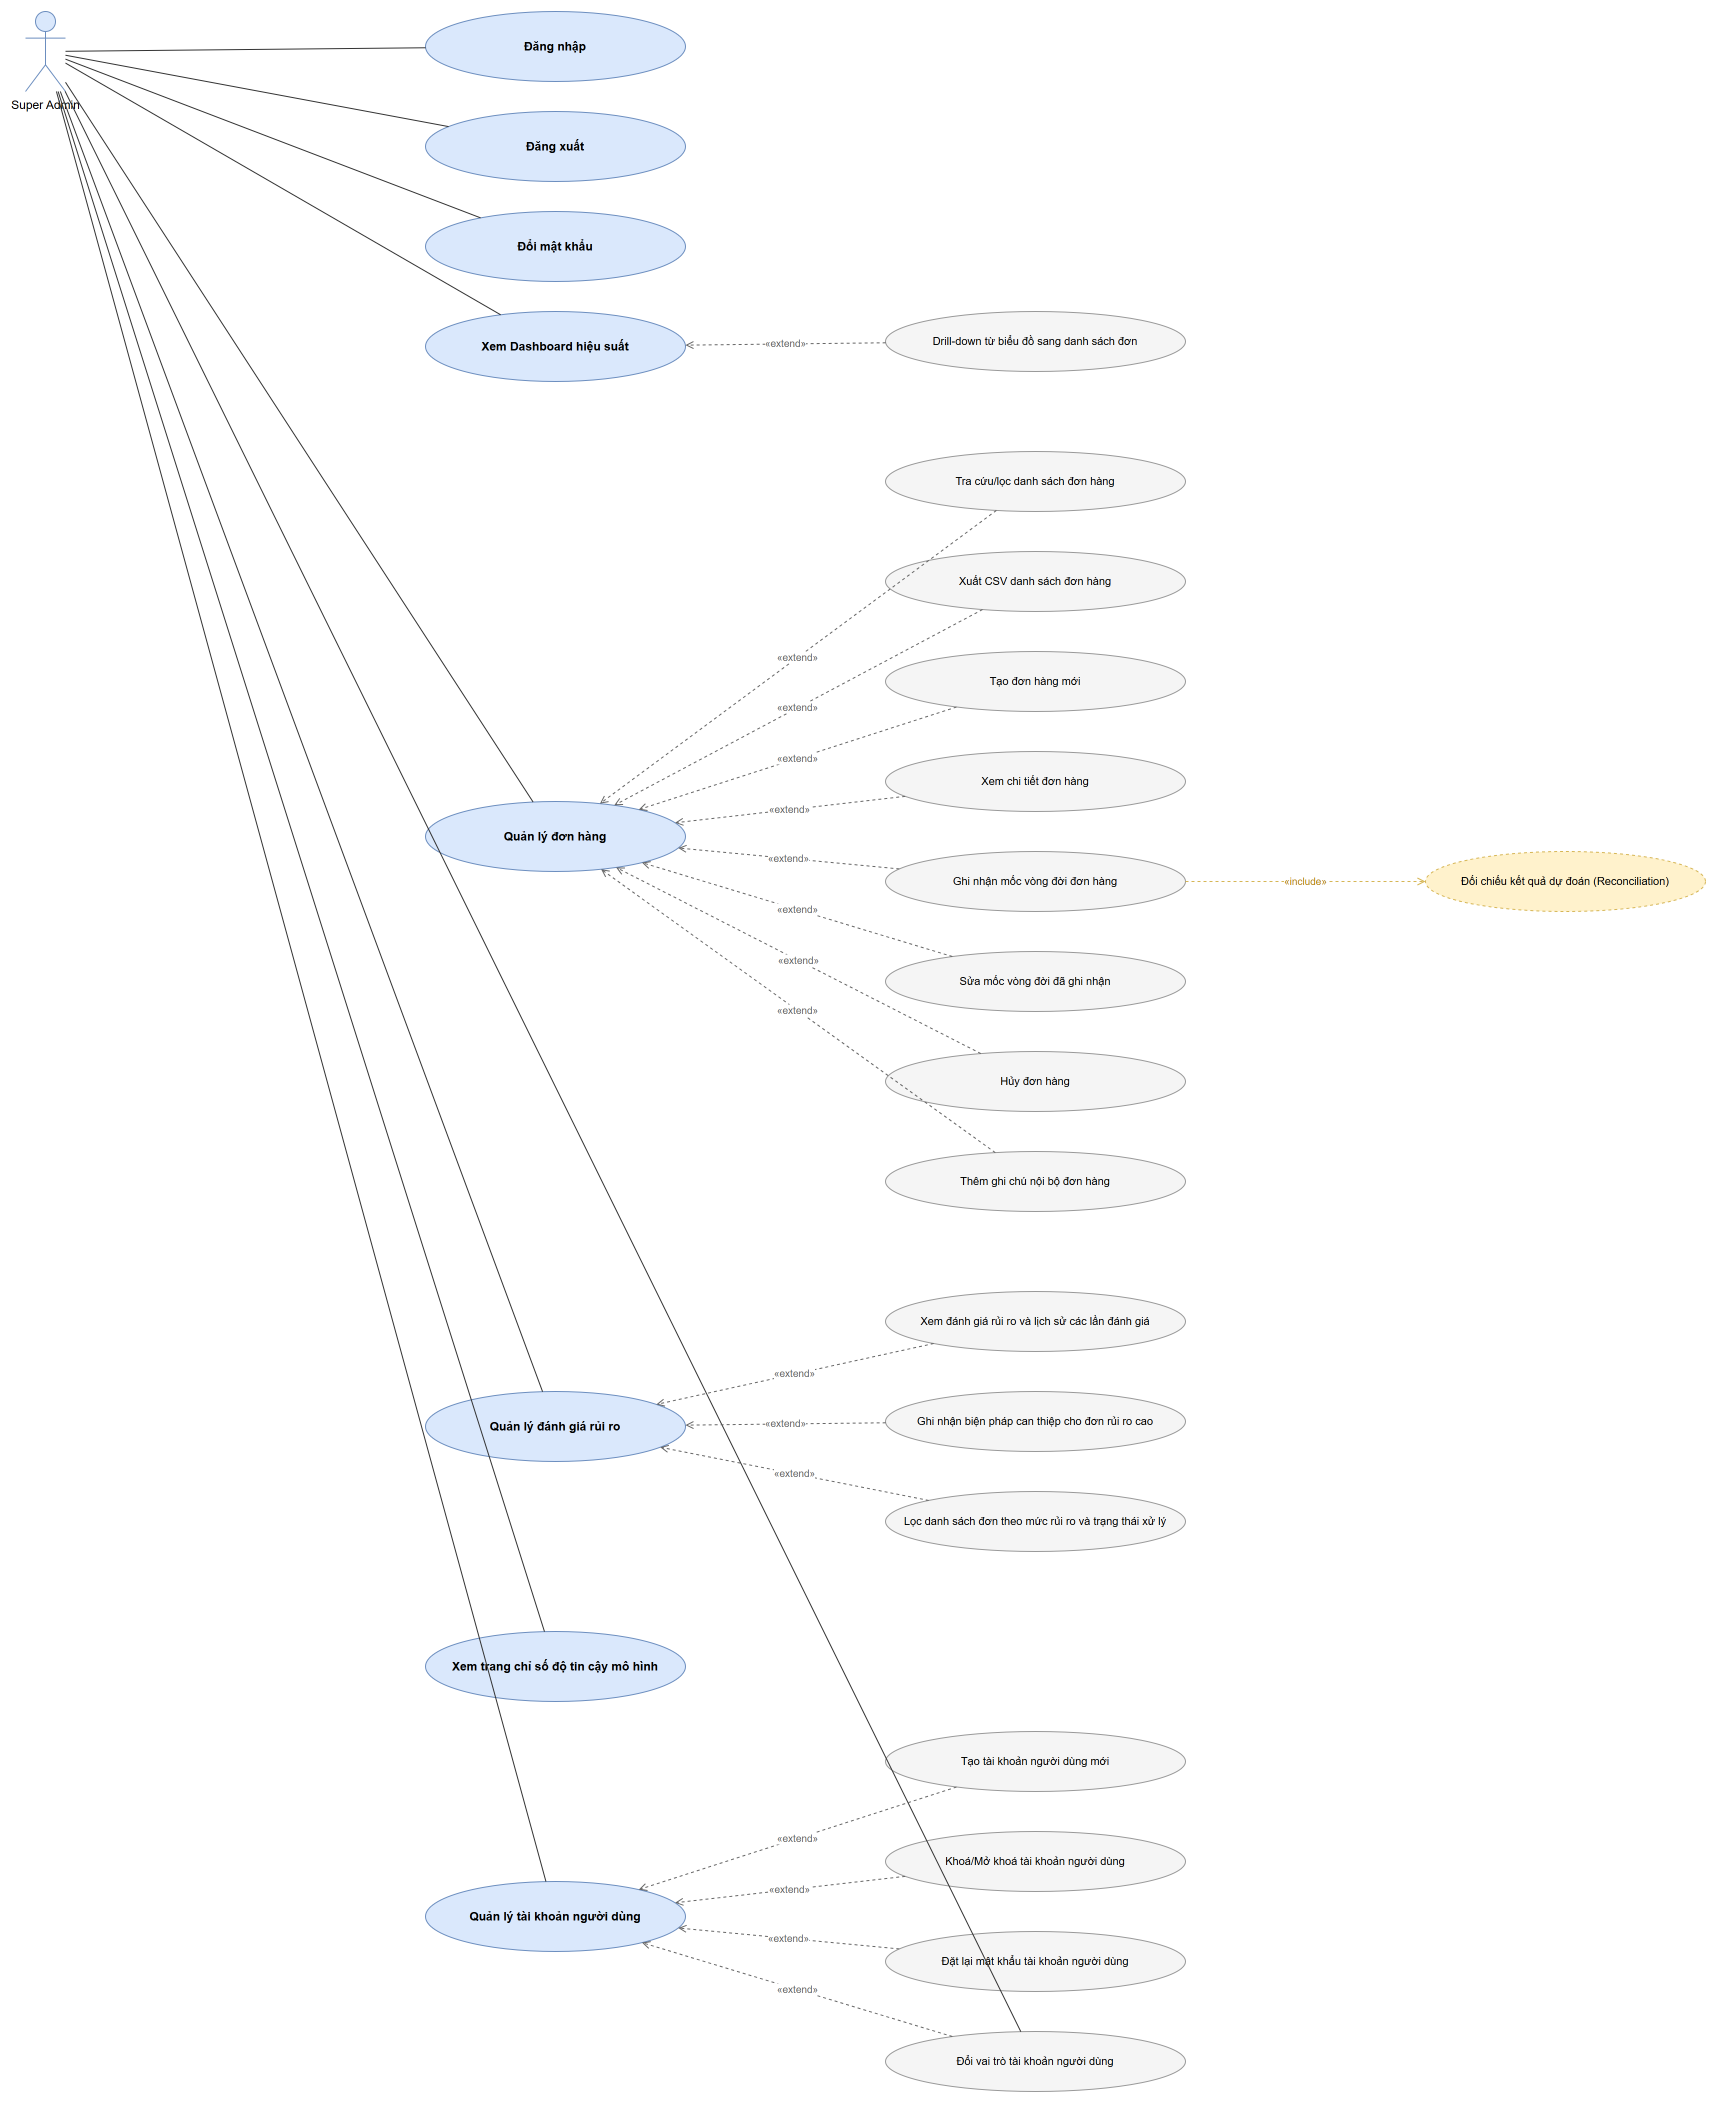

The diagram above was exported from draw.io. Its source (the exported page's mxGraphModel, read from the mxfile embedded in the PNG):
<mxGraphModel adaptiveColors="auto">
  <root>
    <mxCell id="0" />
    <mxCell id="1" parent="0" />
    <mxCell id="aSup" value="Super Admin" style="shape=umlActor;verticalLabelPosition=bottom;verticalAlign=top;html=1;outlineConnect=0;fillColor=#dae8fc;strokeColor=#6c8ebf;" vertex="1" parent="1">
      <mxGeometry x="40" y="40" width="40" height="80" as="geometry" />
    </mxCell>
    <mxCell id="uc1" value="Đăng nhập" style="ellipse;whiteSpace=wrap;html=1;fillColor=#dae8fc;strokeColor=#6c8ebf;fontStyle=1;" vertex="1" parent="1">
      <mxGeometry x="440" y="40" width="260" height="70" as="geometry" />
    </mxCell>
    <mxCell id="uc2" value="Đăng xuất" style="ellipse;whiteSpace=wrap;html=1;fillColor=#dae8fc;strokeColor=#6c8ebf;fontStyle=1;" vertex="1" parent="1">
      <mxGeometry x="440" y="140" width="260" height="70" as="geometry" />
    </mxCell>
    <mxCell id="uc3" value="Đổi mật khẩu" style="ellipse;whiteSpace=wrap;html=1;fillColor=#dae8fc;strokeColor=#6c8ebf;fontStyle=1;" vertex="1" parent="1">
      <mxGeometry x="440" y="240" width="260" height="70" as="geometry" />
    </mxCell>
    <mxCell id="uc4" value="Xem Dashboard hiệu suất" style="ellipse;whiteSpace=wrap;html=1;fillColor=#dae8fc;strokeColor=#6c8ebf;fontStyle=1;" vertex="1" parent="1">
      <mxGeometry x="440" y="340" width="260" height="70" as="geometry" />
    </mxCell>
    <mxCell id="uc5" value="Quản lý đơn hàng" style="ellipse;whiteSpace=wrap;html=1;fillColor=#dae8fc;strokeColor=#6c8ebf;fontStyle=1;" vertex="1" parent="1">
      <mxGeometry x="440" y="830" width="260" height="70" as="geometry" />
    </mxCell>
    <mxCell id="uc6" value="Quản lý đánh giá rủi ro" style="ellipse;whiteSpace=wrap;html=1;fillColor=#dae8fc;strokeColor=#6c8ebf;fontStyle=1;" vertex="1" parent="1">
      <mxGeometry x="440" y="1420" width="260" height="70" as="geometry" />
    </mxCell>
    <mxCell id="uc7" value="Xem trang chỉ số độ tin cậy mô hình" style="ellipse;whiteSpace=wrap;html=1;fillColor=#dae8fc;strokeColor=#6c8ebf;fontStyle=1;" vertex="1" parent="1">
      <mxGeometry x="440" y="1660" width="260" height="70" as="geometry" />
    </mxCell>
    <mxCell id="uc8" value="Quản lý tài khoản người dùng" style="ellipse;whiteSpace=wrap;html=1;fillColor=#dae8fc;strokeColor=#6c8ebf;fontStyle=1;" vertex="1" parent="1">
      <mxGeometry x="440" y="1910" width="260" height="70" as="geometry" />
    </mxCell>
    <mxCell id="c1" value="Drill-down từ biểu đồ sang danh sách đơn" style="ellipse;whiteSpace=wrap;html=1;fillColor=#f5f5f5;strokeColor=#999999;fontSize=11;" vertex="1" parent="1">
      <mxGeometry x="900" y="340" width="300" height="60" as="geometry" />
    </mxCell>
    <mxCell id="c2" value="Tra cứu/lọc danh sách đơn hàng" style="ellipse;whiteSpace=wrap;html=1;fillColor=#f5f5f5;strokeColor=#999999;fontSize=11;" vertex="1" parent="1">
      <mxGeometry x="900" y="480" width="300" height="60" as="geometry" />
    </mxCell>
    <mxCell id="c3" value="Xuất CSV danh sách đơn hàng" style="ellipse;whiteSpace=wrap;html=1;fillColor=#f5f5f5;strokeColor=#999999;fontSize=11;" vertex="1" parent="1">
      <mxGeometry x="900" y="580" width="300" height="60" as="geometry" />
    </mxCell>
    <mxCell id="c4" value="Tạo đơn hàng mới" style="ellipse;whiteSpace=wrap;html=1;fillColor=#f5f5f5;strokeColor=#999999;fontSize=11;" vertex="1" parent="1">
      <mxGeometry x="900" y="680" width="300" height="60" as="geometry" />
    </mxCell>
    <mxCell id="c5" value="Xem chi tiết đơn hàng" style="ellipse;whiteSpace=wrap;html=1;fillColor=#f5f5f5;strokeColor=#999999;fontSize=11;" vertex="1" parent="1">
      <mxGeometry x="900" y="780" width="300" height="60" as="geometry" />
    </mxCell>
    <mxCell id="c6" value="Ghi nhận mốc vòng đời đơn hàng" style="ellipse;whiteSpace=wrap;html=1;fillColor=#f5f5f5;strokeColor=#999999;fontSize=11;" vertex="1" parent="1">
      <mxGeometry x="900" y="880" width="300" height="60" as="geometry" />
    </mxCell>
    <mxCell id="c7" value="Sửa mốc vòng đời đã ghi nhận" style="ellipse;whiteSpace=wrap;html=1;fillColor=#f5f5f5;strokeColor=#999999;fontSize=11;" vertex="1" parent="1">
      <mxGeometry x="900" y="980" width="300" height="60" as="geometry" />
    </mxCell>
    <mxCell id="c8" value="Hủy đơn hàng" style="ellipse;whiteSpace=wrap;html=1;fillColor=#f5f5f5;strokeColor=#999999;fontSize=11;" vertex="1" parent="1">
      <mxGeometry x="900" y="1080" width="300" height="60" as="geometry" />
    </mxCell>
    <mxCell id="c9" value="Thêm ghi chú nội bộ đơn hàng" style="ellipse;whiteSpace=wrap;html=1;fillColor=#f5f5f5;strokeColor=#999999;fontSize=11;" vertex="1" parent="1">
      <mxGeometry x="900" y="1180" width="300" height="60" as="geometry" />
    </mxCell>
    <mxCell id="c10" value="Xem đánh giá rủi ro và lịch sử các lần đánh giá" style="ellipse;whiteSpace=wrap;html=1;fillColor=#f5f5f5;strokeColor=#999999;fontSize=11;" vertex="1" parent="1">
      <mxGeometry x="900" y="1320" width="300" height="60" as="geometry" />
    </mxCell>
    <mxCell id="c11" value="Ghi nhận biện pháp can thiệp cho đơn rủi ro cao" style="ellipse;whiteSpace=wrap;html=1;fillColor=#f5f5f5;strokeColor=#999999;fontSize=11;" vertex="1" parent="1">
      <mxGeometry x="900" y="1420" width="300" height="60" as="geometry" />
    </mxCell>
    <mxCell id="c12" value="Lọc danh sách đơn theo mức rủi ro và trạng thái xử lý" style="ellipse;whiteSpace=wrap;html=1;fillColor=#f5f5f5;strokeColor=#999999;fontSize=11;" vertex="1" parent="1">
      <mxGeometry x="900" y="1520" width="300" height="60" as="geometry" />
    </mxCell>
    <mxCell id="c13" value="Tạo tài khoản người dùng mới" style="ellipse;whiteSpace=wrap;html=1;fillColor=#f5f5f5;strokeColor=#999999;fontSize=11;" vertex="1" parent="1">
      <mxGeometry x="900" y="1760" width="300" height="60" as="geometry" />
    </mxCell>
    <mxCell id="c14" value="Khoá/Mở khoá tài khoản người dùng" style="ellipse;whiteSpace=wrap;html=1;fillColor=#f5f5f5;strokeColor=#999999;fontSize=11;" vertex="1" parent="1">
      <mxGeometry x="900" y="1860" width="300" height="60" as="geometry" />
    </mxCell>
    <mxCell id="c15" value="Đặt lại mật khẩu tài khoản người dùng" style="ellipse;whiteSpace=wrap;html=1;fillColor=#f5f5f5;strokeColor=#999999;fontSize=11;" vertex="1" parent="1">
      <mxGeometry x="900" y="1960" width="300" height="60" as="geometry" />
    </mxCell>
    <mxCell id="c16" value="Đổi vai trò tài khoản người dùng" style="ellipse;whiteSpace=wrap;html=1;fillColor=#f5f5f5;strokeColor=#999999;fontSize=11;" vertex="1" parent="1">
      <mxGeometry x="900" y="2060" width="300" height="60" as="geometry" />
    </mxCell>
    <mxCell id="r1" value="Đối chiếu kết quả dự đoán (Reconciliation)" style="ellipse;whiteSpace=wrap;html=1;dashed=1;fillColor=#fff2cc;strokeColor=#d6b656;fontSize=11;" vertex="1" parent="1">
      <mxGeometry x="1440" y="880" width="280" height="60" as="geometry" />
    </mxCell>
    <mxCell id="n100" edge="1" parent="1" source="aSup" target="uc1" style="endArrow=none;html=1;rounded=0;strokeColor=#333333;">
      <mxGeometry relative="1" as="geometry" />
    </mxCell>
    <mxCell id="n101" edge="1" parent="1" source="aSup" target="uc2" style="endArrow=none;html=1;rounded=0;strokeColor=#333333;">
      <mxGeometry relative="1" as="geometry" />
    </mxCell>
    <mxCell id="n102" edge="1" parent="1" source="aSup" target="uc3" style="endArrow=none;html=1;rounded=0;strokeColor=#333333;">
      <mxGeometry relative="1" as="geometry" />
    </mxCell>
    <mxCell id="n103" edge="1" parent="1" source="aSup" target="uc4" style="endArrow=none;html=1;rounded=0;strokeColor=#333333;">
      <mxGeometry relative="1" as="geometry" />
    </mxCell>
    <mxCell id="n104" edge="1" parent="1" source="aSup" target="uc5" style="endArrow=none;html=1;rounded=0;strokeColor=#333333;">
      <mxGeometry relative="1" as="geometry" />
    </mxCell>
    <mxCell id="n105" edge="1" parent="1" source="aSup" target="uc6" style="endArrow=none;html=1;rounded=0;strokeColor=#333333;">
      <mxGeometry relative="1" as="geometry" />
    </mxCell>
    <mxCell id="n106" edge="1" parent="1" source="aSup" target="uc7" style="endArrow=none;html=1;rounded=0;strokeColor=#333333;">
      <mxGeometry relative="1" as="geometry" />
    </mxCell>
    <mxCell id="n107" edge="1" parent="1" source="aSup" target="uc8" style="endArrow=none;html=1;rounded=0;strokeColor=#333333;">
      <mxGeometry relative="1" as="geometry" />
    </mxCell>
    <mxCell id="n108" edge="1" parent="1" source="aSup" target="c16" style="endArrow=none;html=1;rounded=0;strokeColor=#333333;">
      <mxGeometry relative="1" as="geometry" />
    </mxCell>
    <mxCell id="n109" value="«extend»" edge="1" parent="1" source="c1" target="uc4" style="endArrow=open;endFill=1;dashed=1;html=1;fontSize=10;fontColor=#666666;strokeColor=#666666;">
      <mxGeometry relative="1" as="geometry" />
    </mxCell>
    <mxCell id="n110" value="«extend»" edge="1" parent="1" source="c2" target="uc5" style="endArrow=open;endFill=1;dashed=1;html=1;fontSize=10;fontColor=#666666;strokeColor=#666666;">
      <mxGeometry relative="1" as="geometry" />
    </mxCell>
    <mxCell id="n111" value="«extend»" edge="1" parent="1" source="c3" target="uc5" style="endArrow=open;endFill=1;dashed=1;html=1;fontSize=10;fontColor=#666666;strokeColor=#666666;">
      <mxGeometry relative="1" as="geometry" />
    </mxCell>
    <mxCell id="n112" value="«extend»" edge="1" parent="1" source="c4" target="uc5" style="endArrow=open;endFill=1;dashed=1;html=1;fontSize=10;fontColor=#666666;strokeColor=#666666;">
      <mxGeometry relative="1" as="geometry" />
    </mxCell>
    <mxCell id="n113" value="«extend»" edge="1" parent="1" source="c5" target="uc5" style="endArrow=open;endFill=1;dashed=1;html=1;fontSize=10;fontColor=#666666;strokeColor=#666666;">
      <mxGeometry relative="1" as="geometry" />
    </mxCell>
    <mxCell id="n114" value="«extend»" edge="1" parent="1" source="c6" target="uc5" style="endArrow=open;endFill=1;dashed=1;html=1;fontSize=10;fontColor=#666666;strokeColor=#666666;">
      <mxGeometry relative="1" as="geometry" />
    </mxCell>
    <mxCell id="n115" value="«extend»" edge="1" parent="1" source="c7" target="uc5" style="endArrow=open;endFill=1;dashed=1;html=1;fontSize=10;fontColor=#666666;strokeColor=#666666;">
      <mxGeometry relative="1" as="geometry" />
    </mxCell>
    <mxCell id="n116" value="«extend»" edge="1" parent="1" source="c8" target="uc5" style="endArrow=open;endFill=1;dashed=1;html=1;fontSize=10;fontColor=#666666;strokeColor=#666666;">
      <mxGeometry relative="1" as="geometry" />
    </mxCell>
    <mxCell id="n117" value="«extend»" edge="1" parent="1" source="c9" target="uc5" style="endArrow=open;endFill=1;dashed=1;html=1;fontSize=10;fontColor=#666666;strokeColor=#666666;">
      <mxGeometry relative="1" as="geometry" />
    </mxCell>
    <mxCell id="n118" value="«extend»" edge="1" parent="1" source="c10" target="uc6" style="endArrow=open;endFill=1;dashed=1;html=1;fontSize=10;fontColor=#666666;strokeColor=#666666;">
      <mxGeometry relative="1" as="geometry" />
    </mxCell>
    <mxCell id="n119" value="«extend»" edge="1" parent="1" source="c11" target="uc6" style="endArrow=open;endFill=1;dashed=1;html=1;fontSize=10;fontColor=#666666;strokeColor=#666666;">
      <mxGeometry relative="1" as="geometry" />
    </mxCell>
    <mxCell id="n120" value="«extend»" edge="1" parent="1" source="c12" target="uc6" style="endArrow=open;endFill=1;dashed=1;html=1;fontSize=10;fontColor=#666666;strokeColor=#666666;">
      <mxGeometry relative="1" as="geometry" />
    </mxCell>
    <mxCell id="n121" value="«extend»" edge="1" parent="1" source="c13" target="uc8" style="endArrow=open;endFill=1;dashed=1;html=1;fontSize=10;fontColor=#666666;strokeColor=#666666;">
      <mxGeometry relative="1" as="geometry" />
    </mxCell>
    <mxCell id="n122" value="«extend»" edge="1" parent="1" source="c14" target="uc8" style="endArrow=open;endFill=1;dashed=1;html=1;fontSize=10;fontColor=#666666;strokeColor=#666666;">
      <mxGeometry relative="1" as="geometry" />
    </mxCell>
    <mxCell id="n123" value="«extend»" edge="1" parent="1" source="c15" target="uc8" style="endArrow=open;endFill=1;dashed=1;html=1;fontSize=10;fontColor=#666666;strokeColor=#666666;">
      <mxGeometry relative="1" as="geometry" />
    </mxCell>
    <mxCell id="n124" value="«extend»" edge="1" parent="1" source="c16" target="uc8" style="endArrow=open;endFill=1;dashed=1;html=1;fontSize=10;fontColor=#666666;strokeColor=#666666;">
      <mxGeometry relative="1" as="geometry" />
    </mxCell>
    <mxCell id="n125" value="«include»" edge="1" parent="1" source="c6" target="r1" style="endArrow=open;endFill=1;dashed=1;html=1;fontSize=10;fontColor=#b8860b;strokeColor=#d6b656;">
      <mxGeometry relative="1" as="geometry" />
    </mxCell>
  </root>
</mxGraphModel>